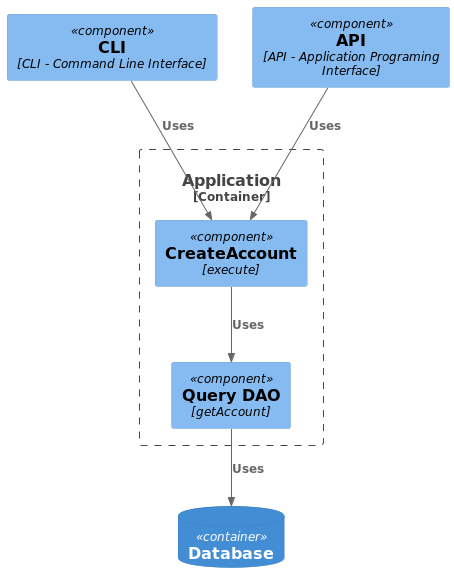

The diagram above was rendered by PlantUML. Its source (embedded in the PNG):
@startuml
!include https://raw.githubusercontent.com/plantuml-stdlib/C4-PlantUML/master/C4_Component.puml

Component(cli, "CLI", "", $techn="CLI - Command Line Interface")
Component(api, "API", "", $techn="API - Application Programing Interface")
ContainerDb(db, "Database")

Container_Boundary(application, "Application") {
 Component(createAccount, "CreateAccount", "execute")
 Component(query, "Query DAO", "getAccount")

 Rel(createAccount, query, "Uses")
}

Rel(query, db, "Uses")
Rel(cli, createAccount, "Uses")
Rel(api, createAccount, "Uses")
@enduml